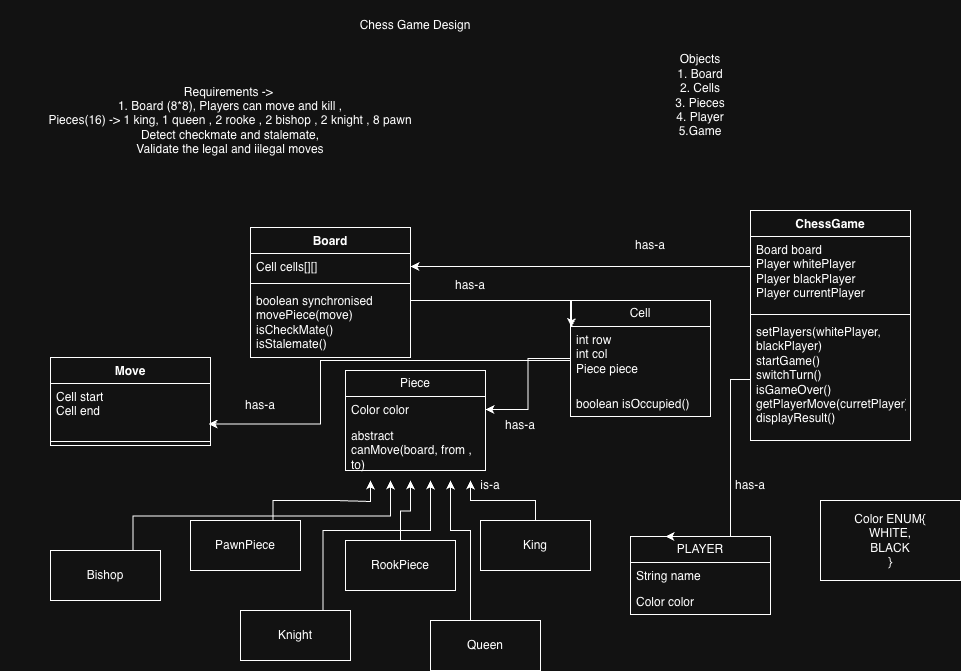

The diagram above was exported from draw.io. Its source (the exported page's mxGraphModel, read from the mxfile embedded in the PNG):
<mxGraphModel dx="1519" dy="615" grid="1" gridSize="10" guides="1" tooltips="1" connect="1" arrows="1" fold="1" page="1" pageScale="1" pageWidth="850" pageHeight="1100" math="0" shadow="0">
  <root>
    <mxCell id="0" />
    <mxCell id="1" parent="0" />
    <mxCell id="pdvcbCUgQzCOGttB8eGg-1" parent="1" style="text;html=1;whiteSpace=wrap;strokeColor=none;fillColor=none;align=center;verticalAlign=middle;rounded=0;" value="Chess Game Design" vertex="1">
      <mxGeometry height="50" width="210" x="390" y="20" as="geometry" />
    </mxCell>
    <mxCell id="pdvcbCUgQzCOGttB8eGg-2" parent="1" style="text;html=1;whiteSpace=wrap;strokeColor=none;fillColor=none;align=center;verticalAlign=middle;rounded=0;" value="Requirements -&amp;gt;&amp;nbsp;&lt;div&gt;1. Board (8*8), Players can move and kill ,&lt;br&gt;Pieces(16) -&amp;gt; 1 king, 1 queen , 2 rooke , 2 bishop , 2 knight , 8 pawn&lt;br&gt;Detect checkmate and stalemate,&lt;div&gt;Validate the legal and iilegal moves&lt;/div&gt;&lt;/div&gt;" vertex="1">
      <mxGeometry height="80" width="460" x="80" y="100" as="geometry" />
    </mxCell>
    <mxCell id="pdvcbCUgQzCOGttB8eGg-3" parent="1" style="text;html=1;whiteSpace=wrap;strokeColor=none;fillColor=none;align=center;verticalAlign=middle;rounded=0;" value="Objects&lt;br&gt;1. Board&lt;br&gt;2. Cells&lt;br&gt;3. Pieces&lt;br&gt;4. Player&lt;br&gt;5.Game" vertex="1">
      <mxGeometry height="30" width="60" x="750" y="100" as="geometry" />
    </mxCell>
    <mxCell id="pdvcbCUgQzCOGttB8eGg-5" parent="1" style="html=1;whiteSpace=wrap;" value="Color ENUM{&lt;div&gt;WHITE,&lt;br&gt;BLACK&lt;/div&gt;&lt;div&gt;}&lt;/div&gt;" vertex="1">
      <mxGeometry height="80" width="140" x="900" y="520" as="geometry" />
    </mxCell>
    <mxCell id="pdvcbCUgQzCOGttB8eGg-6" parent="1" style="swimlane;fontStyle=0;childLayout=stackLayout;horizontal=1;startSize=26;fillColor=none;horizontalStack=0;resizeParent=1;resizeParentMax=0;resizeLast=0;collapsible=1;marginBottom=0;whiteSpace=wrap;html=1;" value="PLAYER" vertex="1">
      <mxGeometry height="78" width="140" x="710" y="556" as="geometry" />
    </mxCell>
    <mxCell id="pdvcbCUgQzCOGttB8eGg-7" parent="pdvcbCUgQzCOGttB8eGg-6" style="text;strokeColor=none;fillColor=none;align=left;verticalAlign=top;spacingLeft=4;spacingRight=4;overflow=hidden;rotatable=0;points=[[0,0.5],[1,0.5]];portConstraint=eastwest;whiteSpace=wrap;html=1;" value="String name" vertex="1">
      <mxGeometry height="26" width="140" y="26" as="geometry" />
    </mxCell>
    <mxCell id="pdvcbCUgQzCOGttB8eGg-8" parent="pdvcbCUgQzCOGttB8eGg-6" style="text;strokeColor=none;fillColor=none;align=left;verticalAlign=top;spacingLeft=4;spacingRight=4;overflow=hidden;rotatable=0;points=[[0,0.5],[1,0.5]];portConstraint=eastwest;whiteSpace=wrap;html=1;" value="Color color" vertex="1">
      <mxGeometry height="26" width="140" y="52" as="geometry" />
    </mxCell>
    <mxCell id="pdvcbCUgQzCOGttB8eGg-10" parent="1" style="swimlane;fontStyle=1;align=center;verticalAlign=top;childLayout=stackLayout;horizontal=1;startSize=26;horizontalStack=0;resizeParent=1;resizeParentMax=0;resizeLast=0;collapsible=1;marginBottom=0;whiteSpace=wrap;html=1;" value="ChessGame" vertex="1">
      <mxGeometry height="230" width="160" x="830" y="230" as="geometry" />
    </mxCell>
    <mxCell id="pdvcbCUgQzCOGttB8eGg-11" parent="pdvcbCUgQzCOGttB8eGg-10" style="text;strokeColor=none;fillColor=none;align=left;verticalAlign=top;spacingLeft=4;spacingRight=4;overflow=hidden;rotatable=0;points=[[0,0.5],[1,0.5]];portConstraint=eastwest;whiteSpace=wrap;html=1;" value="Board board&lt;br&gt;Player whitePlayer&lt;br&gt;Player blackPlayer&lt;br&gt;Player currentPlayer" vertex="1">
      <mxGeometry height="74" width="160" y="26" as="geometry" />
    </mxCell>
    <mxCell id="pdvcbCUgQzCOGttB8eGg-12" parent="pdvcbCUgQzCOGttB8eGg-10" style="line;strokeWidth=1;fillColor=none;align=left;verticalAlign=middle;spacingTop=-1;spacingLeft=3;spacingRight=3;rotatable=0;labelPosition=right;points=[];portConstraint=eastwest;strokeColor=inherit;" value="" vertex="1">
      <mxGeometry height="8" width="160" y="100" as="geometry" />
    </mxCell>
    <mxCell id="pdvcbCUgQzCOGttB8eGg-13" parent="pdvcbCUgQzCOGttB8eGg-10" style="text;strokeColor=none;fillColor=none;align=left;verticalAlign=top;spacingLeft=4;spacingRight=4;overflow=hidden;rotatable=0;points=[[0,0.5],[1,0.5]];portConstraint=eastwest;whiteSpace=wrap;html=1;" value="setPlayers(whitePlayer, blackPlayer)&lt;div&gt;startGame()&lt;br&gt;switchTurn()&lt;br&gt;isGameOver()&lt;br&gt;getPlayerMove(curretPlayer)&lt;/div&gt;&lt;div&gt;displayResult()&lt;/div&gt;" vertex="1">
      <mxGeometry height="122" width="160" y="108" as="geometry" />
    </mxCell>
    <mxCell id="pdvcbCUgQzCOGttB8eGg-14" parent="1" style="swimlane;fontStyle=1;align=center;verticalAlign=top;childLayout=stackLayout;horizontal=1;startSize=26;horizontalStack=0;resizeParent=1;resizeParentMax=0;resizeLast=0;collapsible=1;marginBottom=0;whiteSpace=wrap;html=1;" value="Board" vertex="1">
      <mxGeometry height="130" width="160" x="330" y="247" as="geometry" />
    </mxCell>
    <mxCell id="pdvcbCUgQzCOGttB8eGg-15" parent="pdvcbCUgQzCOGttB8eGg-14" style="text;strokeColor=none;fillColor=none;align=left;verticalAlign=top;spacingLeft=4;spacingRight=4;overflow=hidden;rotatable=0;points=[[0,0.5],[1,0.5]];portConstraint=eastwest;whiteSpace=wrap;html=1;" value="Cell cells[][]" vertex="1">
      <mxGeometry height="26" width="160" y="26" as="geometry" />
    </mxCell>
    <mxCell id="pdvcbCUgQzCOGttB8eGg-16" parent="pdvcbCUgQzCOGttB8eGg-14" style="line;strokeWidth=1;fillColor=none;align=left;verticalAlign=middle;spacingTop=-1;spacingLeft=3;spacingRight=3;rotatable=0;labelPosition=right;points=[];portConstraint=eastwest;strokeColor=inherit;" value="" vertex="1">
      <mxGeometry height="8" width="160" y="52" as="geometry" />
    </mxCell>
    <mxCell id="pdvcbCUgQzCOGttB8eGg-17" parent="pdvcbCUgQzCOGttB8eGg-14" style="text;strokeColor=none;fillColor=none;align=left;verticalAlign=top;spacingLeft=4;spacingRight=4;overflow=hidden;rotatable=0;points=[[0,0.5],[1,0.5]];portConstraint=eastwest;whiteSpace=wrap;html=1;" value="boolean synchronised movePiece(move)&lt;div&gt;isCheckMate()&lt;br&gt;isStalemate()&lt;br&gt;&lt;div&gt;&lt;br&gt;&lt;/div&gt;&lt;/div&gt;" vertex="1">
      <mxGeometry height="70" width="160" y="60" as="geometry" />
    </mxCell>
    <mxCell id="pdvcbCUgQzCOGttB8eGg-18" parent="1" style="swimlane;fontStyle=0;childLayout=stackLayout;horizontal=1;startSize=26;fillColor=none;horizontalStack=0;resizeParent=1;resizeParentMax=0;resizeLast=0;collapsible=1;marginBottom=0;whiteSpace=wrap;html=1;" value="Cell" vertex="1">
      <mxGeometry height="116" width="140" x="650" y="320" as="geometry" />
    </mxCell>
    <mxCell id="pdvcbCUgQzCOGttB8eGg-19" parent="pdvcbCUgQzCOGttB8eGg-18" style="text;strokeColor=none;fillColor=none;align=left;verticalAlign=top;spacingLeft=4;spacingRight=4;overflow=hidden;rotatable=0;points=[[0,0.5],[1,0.5]];portConstraint=eastwest;whiteSpace=wrap;html=1;" value="int row&lt;div&gt;int col&lt;/div&gt;&lt;div&gt;Piece piece&lt;/div&gt;" vertex="1">
      <mxGeometry height="64" width="140" y="26" as="geometry" />
    </mxCell>
    <mxCell id="pdvcbCUgQzCOGttB8eGg-21" parent="pdvcbCUgQzCOGttB8eGg-18" style="text;strokeColor=none;fillColor=none;align=left;verticalAlign=top;spacingLeft=4;spacingRight=4;overflow=hidden;rotatable=0;points=[[0,0.5],[1,0.5]];portConstraint=eastwest;whiteSpace=wrap;html=1;" value="boolean isOccupied()" vertex="1">
      <mxGeometry height="26" width="140" y="90" as="geometry" />
    </mxCell>
    <mxCell id="pdvcbCUgQzCOGttB8eGg-22" parent="1" style="swimlane;fontStyle=0;childLayout=stackLayout;horizontal=1;startSize=26;fillColor=none;horizontalStack=0;resizeParent=1;resizeParentMax=0;resizeLast=0;collapsible=1;marginBottom=0;whiteSpace=wrap;html=1;" value="Piece" vertex="1">
      <mxGeometry height="100" width="140" x="425" y="390" as="geometry" />
    </mxCell>
    <mxCell id="pdvcbCUgQzCOGttB8eGg-23" parent="pdvcbCUgQzCOGttB8eGg-22" style="text;strokeColor=none;fillColor=none;align=left;verticalAlign=top;spacingLeft=4;spacingRight=4;overflow=hidden;rotatable=0;points=[[0,0.5],[1,0.5]];portConstraint=eastwest;whiteSpace=wrap;html=1;" value="Color color" vertex="1">
      <mxGeometry height="26" width="140" y="26" as="geometry" />
    </mxCell>
    <mxCell id="pdvcbCUgQzCOGttB8eGg-24" parent="pdvcbCUgQzCOGttB8eGg-22" style="text;strokeColor=none;fillColor=none;align=left;verticalAlign=top;spacingLeft=4;spacingRight=4;overflow=hidden;rotatable=0;points=[[0,0.5],[1,0.5]];portConstraint=eastwest;whiteSpace=wrap;html=1;" value="abstract canMove(board, from , to)" vertex="1">
      <mxGeometry height="48" width="140" y="52" as="geometry" />
    </mxCell>
    <mxCell id="pdvcbCUgQzCOGttB8eGg-33" edge="1" parent="1" source="pdvcbCUgQzCOGttB8eGg-26" style="edgeStyle=orthogonalEdgeStyle;rounded=0;orthogonalLoop=1;jettySize=auto;html=1;exitX=0.75;exitY=0;exitDx=0;exitDy=0;">
      <mxGeometry relative="1" as="geometry">
        <mxPoint x="450" y="500" as="targetPoint" />
      </mxGeometry>
    </mxCell>
    <mxCell id="pdvcbCUgQzCOGttB8eGg-26" parent="1" style="html=1;whiteSpace=wrap;" value="PawnPiece" vertex="1">
      <mxGeometry height="50" width="110" x="270" y="540" as="geometry" />
    </mxCell>
    <mxCell id="pdvcbCUgQzCOGttB8eGg-34" edge="1" parent="1" source="pdvcbCUgQzCOGttB8eGg-27" style="edgeStyle=orthogonalEdgeStyle;rounded=0;orthogonalLoop=1;jettySize=auto;html=1;exitX=0.5;exitY=0;exitDx=0;exitDy=0;">
      <mxGeometry relative="1" as="geometry">
        <mxPoint x="490" y="500" as="targetPoint" />
      </mxGeometry>
    </mxCell>
    <mxCell id="pdvcbCUgQzCOGttB8eGg-27" parent="1" style="html=1;whiteSpace=wrap;" value="RookPiece" vertex="1">
      <mxGeometry height="50" width="110" x="425" y="560" as="geometry" />
    </mxCell>
    <mxCell id="pdvcbCUgQzCOGttB8eGg-35" edge="1" parent="1" source="pdvcbCUgQzCOGttB8eGg-28" style="edgeStyle=orthogonalEdgeStyle;rounded=0;orthogonalLoop=1;jettySize=auto;html=1;exitX=0.5;exitY=0;exitDx=0;exitDy=0;">
      <mxGeometry relative="1" as="geometry">
        <mxPoint x="550" y="500" as="targetPoint" />
      </mxGeometry>
    </mxCell>
    <mxCell id="pdvcbCUgQzCOGttB8eGg-28" parent="1" style="html=1;whiteSpace=wrap;" value="King" vertex="1">
      <mxGeometry height="50" width="110" x="560" y="540" as="geometry" />
    </mxCell>
    <mxCell id="pdvcbCUgQzCOGttB8eGg-36" edge="1" parent="1" source="pdvcbCUgQzCOGttB8eGg-29" style="edgeStyle=orthogonalEdgeStyle;rounded=0;orthogonalLoop=1;jettySize=auto;html=1;exitX=0.5;exitY=0;exitDx=0;exitDy=0;">
      <mxGeometry relative="1" as="geometry">
        <Array as="points">
          <mxPoint x="550" y="640" />
          <mxPoint x="550" y="550" />
          <mxPoint x="530" y="550" />
        </Array>
        <mxPoint x="530" y="500" as="targetPoint" />
      </mxGeometry>
    </mxCell>
    <mxCell id="pdvcbCUgQzCOGttB8eGg-29" parent="1" style="html=1;whiteSpace=wrap;" value="Queen" vertex="1">
      <mxGeometry height="50" width="110" x="510" y="640" as="geometry" />
    </mxCell>
    <mxCell id="pdvcbCUgQzCOGttB8eGg-37" edge="1" parent="1" source="pdvcbCUgQzCOGttB8eGg-30" style="edgeStyle=orthogonalEdgeStyle;rounded=0;orthogonalLoop=1;jettySize=auto;html=1;exitX=0.75;exitY=0;exitDx=0;exitDy=0;">
      <mxGeometry relative="1" as="geometry">
        <Array as="points">
          <mxPoint x="403" y="550" />
          <mxPoint x="510" y="550" />
        </Array>
        <mxPoint x="510" y="500" as="targetPoint" />
      </mxGeometry>
    </mxCell>
    <mxCell id="pdvcbCUgQzCOGttB8eGg-30" parent="1" style="html=1;whiteSpace=wrap;" value="Knight" vertex="1">
      <mxGeometry height="50" width="110" x="320" y="630" as="geometry" />
    </mxCell>
    <mxCell id="pdvcbCUgQzCOGttB8eGg-32" edge="1" parent="1" source="pdvcbCUgQzCOGttB8eGg-31" style="edgeStyle=orthogonalEdgeStyle;rounded=0;orthogonalLoop=1;jettySize=auto;html=1;exitX=0.75;exitY=0;exitDx=0;exitDy=0;">
      <mxGeometry relative="1" as="geometry">
        <mxPoint x="470" y="500" as="targetPoint" />
      </mxGeometry>
    </mxCell>
    <mxCell id="pdvcbCUgQzCOGttB8eGg-31" parent="1" style="html=1;whiteSpace=wrap;" value="Bishop" vertex="1">
      <mxGeometry height="50" width="110" x="130" y="570" as="geometry" />
    </mxCell>
    <mxCell id="pdvcbCUgQzCOGttB8eGg-38" parent="1" style="text;html=1;whiteSpace=wrap;strokeColor=none;fillColor=none;align=center;verticalAlign=middle;rounded=0;" value="is-a" vertex="1">
      <mxGeometry height="30" width="60" x="540" y="490" as="geometry" />
    </mxCell>
    <mxCell id="pdvcbCUgQzCOGttB8eGg-39" edge="1" parent="1" source="pdvcbCUgQzCOGttB8eGg-19" style="edgeStyle=orthogonalEdgeStyle;rounded=0;orthogonalLoop=1;jettySize=auto;html=1;exitX=0;exitY=0.5;exitDx=0;exitDy=0;entryX=1;entryY=0.5;entryDx=0;entryDy=0;" target="pdvcbCUgQzCOGttB8eGg-23">
      <mxGeometry relative="1" as="geometry" />
    </mxCell>
    <mxCell id="pdvcbCUgQzCOGttB8eGg-40" parent="1" style="text;html=1;whiteSpace=wrap;strokeColor=none;fillColor=none;align=center;verticalAlign=middle;rounded=0;" value="has-a" vertex="1">
      <mxGeometry height="30" width="60" x="570" y="430" as="geometry" />
    </mxCell>
    <mxCell id="pdvcbCUgQzCOGttB8eGg-41" edge="1" parent="1" source="pdvcbCUgQzCOGttB8eGg-15" style="edgeStyle=orthogonalEdgeStyle;rounded=0;orthogonalLoop=1;jettySize=auto;html=1;exitX=1;exitY=0.5;exitDx=0;exitDy=0;entryX=0.007;entryY=0.008;entryDx=0;entryDy=0;entryPerimeter=0;" target="pdvcbCUgQzCOGttB8eGg-19">
      <mxGeometry relative="1" as="geometry">
        <Array as="points">
          <mxPoint x="490" y="320" />
          <mxPoint x="651" y="320" />
        </Array>
      </mxGeometry>
    </mxCell>
    <mxCell id="pdvcbCUgQzCOGttB8eGg-42" parent="1" style="text;html=1;whiteSpace=wrap;strokeColor=none;fillColor=none;align=center;verticalAlign=middle;rounded=0;" value="has-a" vertex="1">
      <mxGeometry height="30" width="60" x="520" y="290" as="geometry" />
    </mxCell>
    <mxCell id="pdvcbCUgQzCOGttB8eGg-43" parent="1" style="swimlane;fontStyle=1;align=center;verticalAlign=top;childLayout=stackLayout;horizontal=1;startSize=26;horizontalStack=0;resizeParent=1;resizeParentMax=0;resizeLast=0;collapsible=1;marginBottom=0;whiteSpace=wrap;html=1;" value="Move" vertex="1">
      <mxGeometry height="88" width="160" x="130" y="377" as="geometry" />
    </mxCell>
    <mxCell id="pdvcbCUgQzCOGttB8eGg-44" parent="pdvcbCUgQzCOGttB8eGg-43" style="text;strokeColor=none;fillColor=none;align=left;verticalAlign=top;spacingLeft=4;spacingRight=4;overflow=hidden;rotatable=0;points=[[0,0.5],[1,0.5]];portConstraint=eastwest;whiteSpace=wrap;html=1;" value="Cell start&lt;div&gt;Cell end&lt;br&gt;&lt;br&gt;&lt;/div&gt;" vertex="1">
      <mxGeometry height="54" width="160" y="26" as="geometry" />
    </mxCell>
    <mxCell id="pdvcbCUgQzCOGttB8eGg-45" parent="pdvcbCUgQzCOGttB8eGg-43" style="line;strokeWidth=1;fillColor=none;align=left;verticalAlign=middle;spacingTop=-1;spacingLeft=3;spacingRight=3;rotatable=0;labelPosition=right;points=[];portConstraint=eastwest;strokeColor=inherit;" value="" vertex="1">
      <mxGeometry height="8" width="160" y="80" as="geometry" />
    </mxCell>
    <mxCell id="pdvcbCUgQzCOGttB8eGg-48" edge="1" parent="1" source="pdvcbCUgQzCOGttB8eGg-19" style="edgeStyle=orthogonalEdgeStyle;rounded=0;orthogonalLoop=1;jettySize=auto;html=1;exitX=0;exitY=0.5;exitDx=0;exitDy=0;entryX=0.988;entryY=0.75;entryDx=0;entryDy=0;entryPerimeter=0;" target="pdvcbCUgQzCOGttB8eGg-44">
      <mxGeometry relative="1" as="geometry">
        <Array as="points">
          <mxPoint x="650" y="380" />
          <mxPoint x="400" y="380" />
          <mxPoint x="400" y="444" />
        </Array>
      </mxGeometry>
    </mxCell>
    <mxCell id="pdvcbCUgQzCOGttB8eGg-49" parent="1" style="text;html=1;whiteSpace=wrap;strokeColor=none;fillColor=none;align=center;verticalAlign=middle;rounded=0;" value="has-a" vertex="1">
      <mxGeometry height="30" width="60" x="310" y="410" as="geometry" />
    </mxCell>
    <mxCell id="pdvcbCUgQzCOGttB8eGg-50" edge="1" parent="1" source="pdvcbCUgQzCOGttB8eGg-11" style="edgeStyle=orthogonalEdgeStyle;rounded=0;orthogonalLoop=1;jettySize=auto;html=1;exitX=0;exitY=0.5;exitDx=0;exitDy=0;entryX=1;entryY=0.5;entryDx=0;entryDy=0;" target="pdvcbCUgQzCOGttB8eGg-15">
      <mxGeometry relative="1" as="geometry">
        <Array as="points">
          <mxPoint x="830" y="286" />
        </Array>
      </mxGeometry>
    </mxCell>
    <mxCell id="pdvcbCUgQzCOGttB8eGg-51" parent="1" style="text;html=1;whiteSpace=wrap;strokeColor=none;fillColor=none;align=center;verticalAlign=middle;rounded=0;" value="has-a" vertex="1">
      <mxGeometry height="30" width="60" x="700" y="250" as="geometry" />
    </mxCell>
    <mxCell id="pdvcbCUgQzCOGttB8eGg-52" edge="1" parent="1" source="pdvcbCUgQzCOGttB8eGg-13" style="edgeStyle=orthogonalEdgeStyle;rounded=0;orthogonalLoop=1;jettySize=auto;html=1;exitX=0;exitY=0.5;exitDx=0;exitDy=0;entryX=0.25;entryY=0;entryDx=0;entryDy=0;" target="pdvcbCUgQzCOGttB8eGg-6">
      <mxGeometry relative="1" as="geometry">
        <Array as="points">
          <mxPoint x="810" y="399" />
          <mxPoint x="810" y="556" />
        </Array>
      </mxGeometry>
    </mxCell>
    <mxCell id="pdvcbCUgQzCOGttB8eGg-53" parent="1" style="text;html=1;whiteSpace=wrap;strokeColor=none;fillColor=none;align=center;verticalAlign=middle;rounded=0;" value="has-a" vertex="1">
      <mxGeometry height="30" width="60" x="800" y="490" as="geometry" />
    </mxCell>
  </root>
</mxGraphModel>